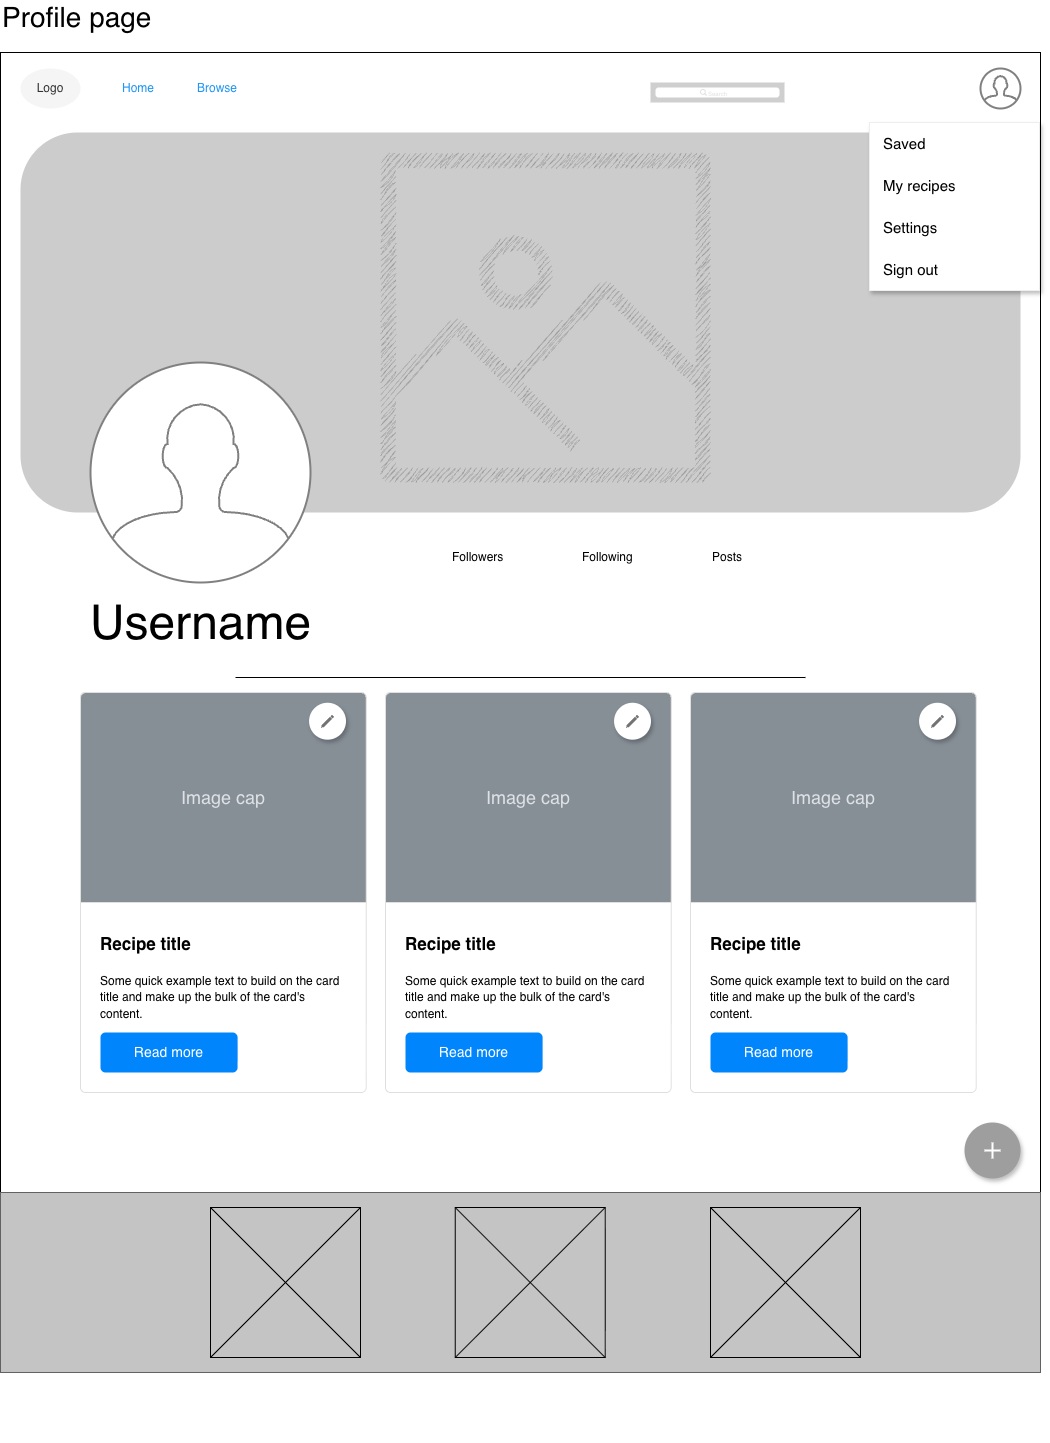

The diagram above was exported from draw.io. Its source (the exported page's mxGraphModel, read from the mxfile embedded in the PNG):
<mxGraphModel dx="3160" dy="3970" grid="1" gridSize="10" guides="1" tooltips="1" connect="1" arrows="1" fold="1" page="1" pageScale="1" pageWidth="850" pageHeight="1100" math="0" shadow="0">
  <root>
    <mxCell id="0" />
    <mxCell id="1" parent="0" />
    <mxCell id="2" connectable="0" parent="1" style="group;fontColor=#808080;" value="" vertex="1">
      <mxGeometry height="1440" width="1040" x="40" y="3370" as="geometry" />
    </mxCell>
    <mxCell id="3" connectable="0" parent="2" style="group;fontColor=#808080;" value="" vertex="1">
      <mxGeometry height="1390" width="1040" y="50" as="geometry" />
    </mxCell>
    <mxCell id="4" parent="3" style="rounded=0;whiteSpace=wrap;html=1;" value="" vertex="1">
      <mxGeometry height="1320" width="1040" as="geometry" />
    </mxCell>
    <mxCell id="5" parent="3" style="swimlane;shape=rect;strokeColor=none;fillColor=#ffffff;fontColor=#2196F3;fontStyle=0;childLayout=stackLayout;horizontal=0;startSize=0;horizontalStack=1;resizeParent=1;resizeParentMax=0;resizeLast=0;collapsible=0;marginBottom=0;whiteSpace=wrap;html=1;" value="" vertex="1">
      <mxGeometry height="40" width="150" x="110" y="16" as="geometry" />
    </mxCell>
    <mxCell id="6" parent="5" style="text;strokeColor=none;align=left;verticalAlign=middle;spacingLeft=10;spacingRight=10;overflow=hidden;points=[[0,0.5],[1,0.5]];portConstraint=eastwest;rotatable=0;whiteSpace=wrap;html=1;shape=mxgraph.bootstrap.topButton;rSize=3;fillColor=none;fontSize=12;fontColor=inherit;" value="&lt;span&gt;Home&lt;/span&gt;" vertex="1">
      <mxGeometry height="40" width="75" as="geometry" />
    </mxCell>
    <mxCell id="7" parent="5" style="text;strokeColor=none;align=left;verticalAlign=middle;spacingLeft=10;spacingRight=10;overflow=hidden;points=[[0,0.5],[1,0.5]];portConstraint=eastwest;rotatable=0;whiteSpace=wrap;html=1;shape=mxgraph.bootstrap.topButton;rSize=3;fillColor=none;fontSize=12;fontColor=inherit;" value="Browse" vertex="1">
      <mxGeometry height="40" width="75" x="75" as="geometry" />
    </mxCell>
    <mxCell id="8" parent="3" style="ellipse;whiteSpace=wrap;html=1;fillColor=#f5f5f5;fontColor=#333333;strokeColor=none;" value="Logo" vertex="1">
      <mxGeometry height="40" width="60" x="20" y="16" as="geometry" />
    </mxCell>
    <mxCell id="9" edge="1" parent="3" style="edgeStyle=orthogonalEdgeStyle;rounded=0;orthogonalLoop=1;jettySize=auto;html=1;exitX=0.5;exitY=1;exitDx=0;exitDy=0;">
      <mxGeometry relative="1" as="geometry">
        <mxPoint x="520" y="460" as="sourcePoint" />
        <mxPoint x="520" y="460" as="targetPoint" />
      </mxGeometry>
    </mxCell>
    <mxCell id="10" parent="3" style="shape=rect;fillColor=light-dark(#CFCFCF,#2D2D2D);strokeColor=none;" value="" vertex="1">
      <mxGeometry height="20" width="134" x="650" y="30" as="geometry" />
    </mxCell>
    <mxCell id="11" parent="10" style="html=1;strokeWidth=1;shadow=0;dashed=0;shape=mxgraph.ios7ui.marginRect;rx=3;ry=3;rectMargin=5;strokeColor=none;" value="" vertex="1">
      <mxGeometry height="20" width="134" as="geometry" />
    </mxCell>
    <mxCell id="12" parent="10" style="shape=mxgraph.ios7.icons.looking_glass;strokeColor=#e0e0e0;fillColor=none;fontColor=#e0e0e0;labelPosition=right;verticalLabelPosition=middle;align=left;verticalAlign=middle;fontSize=6;fontStyle=0;spacingTop=2;sketch=0;html=1;" value="Search" vertex="1">
      <mxGeometry height="6" relative="1" width="6" x="0.5" y="0.5" as="geometry">
        <mxPoint x="-17" y="-3" as="offset" />
      </mxGeometry>
    </mxCell>
    <mxCell id="13" parent="3" style="line;strokeWidth=1;rotatable=0;dashed=0;labelPosition=right;align=left;verticalAlign=middle;spacingTop=0;spacingLeft=6;points=[];portConstraint=eastwest;" value="" vertex="1">
      <mxGeometry height="10" width="570" x="235" y="620" as="geometry" />
    </mxCell>
    <mxCell id="14" parent="3" style="html=1;shadow=0;dashed=0;shape=mxgraph.bootstrap.rrect;rSize=5;strokeColor=#DFDFDF;html=1;whiteSpace=wrap;fillColor=#ffffff;fontColor=#000000;verticalAlign=bottom;align=left;spacing=20;spacingBottom=50;fontSize=14;" value="&lt;font style=&quot;font-size: 17px;&quot;&gt;&lt;b style=&quot;&quot;&gt;&lt;font style=&quot;&quot;&gt;Recipe title&lt;/font&gt;&lt;/b&gt;&lt;br style=&quot;&quot;&gt;&lt;/font&gt;&lt;br&gt;&lt;font style=&quot;font-size: 12px;&quot;&gt;Some quick example text to build on the card title and make up the bulk of the card's content.&lt;/font&gt;" vertex="1">
      <mxGeometry height="400" width="285.71" x="80" y="640" as="geometry" />
    </mxCell>
    <mxCell id="15" parent="14" style="html=1;shadow=0;dashed=0;shape=mxgraph.bootstrap.topButton;rSize=5;perimeter=none;whiteSpace=wrap;fillColor=#868E96;strokeColor=#DFDFDF;fontColor=#DEE2E6;resizeWidth=1;fontSize=18;" value="Image cap" vertex="1">
      <mxGeometry height="210" relative="1" width="285.71" as="geometry" />
    </mxCell>
    <mxCell id="16" parent="14" style="html=1;shadow=0;dashed=0;shape=mxgraph.bootstrap.rrect;rSize=5;perimeter=none;whiteSpace=wrap;fillColor=#0085FC;strokeColor=none;fontColor=#ffffff;resizeWidth=1;fontSize=14;" value="Read more" vertex="1">
      <mxGeometry height="40" relative="1" width="137.14079999999998" y="1" as="geometry">
        <mxPoint x="20" y="-60" as="offset" />
      </mxGeometry>
    </mxCell>
    <mxCell id="17" parent="14" style="shape=ellipse;dashed=0;strokeColor=none;shadow=1;fontSize=13;align=center;verticalAlign=top;labelPosition=center;verticalLabelPosition=bottom;html=1;aspect=fixed;" value="" vertex="1">
      <mxGeometry height="36.92252307692307" width="36.92252307692307" x="228.56799999999998" y="10.256410256410255" as="geometry" />
    </mxCell>
    <mxCell id="18" parent="17" style="dashed=0;html=1;shape=mxgraph.gmdl.edit;strokeColor=none;fillColor=#737373;shadow=0;sketch=0;html=1;labelPosition=center;verticalLabelPosition=bottom;align=center;verticalAlign=top;" value="" vertex="1">
      <mxGeometry height="13.186615384615383" width="13.186615384615383" x="11.867953846153846" y="11.867953846153846" as="geometry" />
    </mxCell>
    <mxCell id="19" parent="3" style="rounded=1;whiteSpace=wrap;html=1;fillColor=#CCCCCC;strokeColor=none;" value="" vertex="1">
      <mxGeometry height="380" width="1000" x="20" y="80" as="geometry" />
    </mxCell>
    <mxCell id="20" parent="3" style="html=1;verticalLabelPosition=bottom;align=center;labelBackgroundColor=#ffffff;verticalAlign=top;strokeWidth=2;strokeColor=#808080;shadow=0;dashed=0;shape=mxgraph.ios7.icons.user;" value="" vertex="1">
      <mxGeometry height="40" width="40" x="980" y="16" as="geometry" />
    </mxCell>
    <mxCell id="21" parent="3" style="swimlane;shape=rect;strokeColor=#EEEEEE;fillColor=#ffffff;fontColor=#000000;fontStyle=0;childLayout=stackLayout;horizontal=1;startSize=0;horizontalStack=0;resizeParent=1;resizeParentMax=0;resizeLast=0;collapsible=0;marginBottom=0;whiteSpace=wrap;html=1;shadow=1;" value="" vertex="1">
      <mxGeometry height="168" width="170" x="869" y="70" as="geometry" />
    </mxCell>
    <mxCell id="22" parent="21" style="text;strokeColor=none;align=left;verticalAlign=middle;spacingLeft=12;spacingRight=10;overflow=hidden;points=[[0,0.5],[1,0.5]];portConstraint=eastwest;rotatable=0;whiteSpace=wrap;html=1;shape=mxgraph.bootstrap.topButton;rSize=3;fillColor=none;fontSize=15;fontColor=inherit;" value="Saved" vertex="1">
      <mxGeometry height="42" width="170" as="geometry" />
    </mxCell>
    <mxCell id="23" parent="21" style="text;strokeColor=none;align=left;verticalAlign=middle;spacingLeft=12;spacingRight=10;overflow=hidden;points=[[0,0.5],[1,0.5]];portConstraint=eastwest;rotatable=0;whiteSpace=wrap;html=1;shape=mxgraph.bootstrap.topButton;rSize=3;fillColor=none;fontSize=15;fontColor=inherit;" value="My recipes" vertex="1">
      <mxGeometry height="42" width="170" y="42" as="geometry" />
    </mxCell>
    <mxCell id="24" parent="21" style="text;strokeColor=none;align=left;verticalAlign=middle;spacingLeft=12;spacingRight=10;overflow=hidden;points=[[0,0.5],[1,0.5]];portConstraint=eastwest;rotatable=0;whiteSpace=wrap;html=1;shape=mxgraph.bootstrap.topButton;rSize=3;fillColor=none;fontSize=15;fontColor=inherit;" value="Settings" vertex="1">
      <mxGeometry height="42" width="170" y="84" as="geometry" />
    </mxCell>
    <mxCell id="25" parent="21" style="text;strokeColor=none;align=left;verticalAlign=middle;spacingLeft=12;spacingRight=10;overflow=hidden;points=[[0,0.5],[1,0.5]];portConstraint=eastwest;rotatable=0;whiteSpace=wrap;html=1;shape=mxgraph.bootstrap.topButton;rSize=3;fillColor=none;fontSize=15;fontColor=inherit;" value="Sign out" vertex="1">
      <mxGeometry height="42" width="170" y="126" as="geometry" />
    </mxCell>
    <mxCell id="26" parent="3" style="html=1;verticalLabelPosition=bottom;align=center;labelBackgroundColor=#ffffff;verticalAlign=top;strokeWidth=2;strokeColor=#808080;shadow=0;dashed=0;shape=mxgraph.ios7.icons.user;" value="" vertex="1">
      <mxGeometry height="220" width="220" x="90" y="310" as="geometry" />
    </mxCell>
    <mxCell id="27" parent="3" style="text;strokeColor=none;fillColor=none;html=1;fontSize=24;fontStyle=0;verticalAlign=middle;align=center;" value="&lt;font style=&quot;font-size: 48px;&quot;&gt;Username&lt;/font&gt;" vertex="1">
      <mxGeometry height="60" width="260" x="70" y="540" as="geometry" />
    </mxCell>
    <mxCell id="28" parent="3" style="html=1;shadow=0;dashed=0;shape=mxgraph.bootstrap.rrect;rSize=5;strokeColor=#DFDFDF;html=1;whiteSpace=wrap;fillColor=#ffffff;fontColor=#000000;verticalAlign=bottom;align=left;spacing=20;spacingBottom=50;fontSize=14;" value="&lt;font style=&quot;font-size: 17px;&quot;&gt;&lt;b style=&quot;&quot;&gt;&lt;font style=&quot;&quot;&gt;Recipe title&lt;/font&gt;&lt;/b&gt;&lt;br style=&quot;&quot;&gt;&lt;/font&gt;&lt;br&gt;&lt;font style=&quot;font-size: 12px;&quot;&gt;Some quick example text to build on the card title and make up the bulk of the card's content.&lt;/font&gt;" vertex="1">
      <mxGeometry height="400" width="285.71" x="385" y="640" as="geometry" />
    </mxCell>
    <mxCell id="29" parent="28" style="html=1;shadow=0;dashed=0;shape=mxgraph.bootstrap.topButton;rSize=5;perimeter=none;whiteSpace=wrap;fillColor=#868E96;strokeColor=#DFDFDF;fontColor=#DEE2E6;resizeWidth=1;fontSize=18;" value="Image cap" vertex="1">
      <mxGeometry height="210" relative="1" width="285.71" as="geometry" />
    </mxCell>
    <mxCell id="30" parent="28" style="html=1;shadow=0;dashed=0;shape=mxgraph.bootstrap.rrect;rSize=5;perimeter=none;whiteSpace=wrap;fillColor=#0085FC;strokeColor=none;fontColor=#ffffff;resizeWidth=1;fontSize=14;" value="Read more" vertex="1">
      <mxGeometry height="40" relative="1" width="137.14079999999998" y="1" as="geometry">
        <mxPoint x="20" y="-60" as="offset" />
      </mxGeometry>
    </mxCell>
    <mxCell id="31" parent="28" style="shape=ellipse;dashed=0;strokeColor=none;shadow=1;fontSize=13;align=center;verticalAlign=top;labelPosition=center;verticalLabelPosition=bottom;html=1;aspect=fixed;" value="" vertex="1">
      <mxGeometry height="36.92252307692307" width="36.92252307692307" x="228.56799999999998" y="10.256410256410255" as="geometry" />
    </mxCell>
    <mxCell id="32" parent="31" style="dashed=0;html=1;shape=mxgraph.gmdl.edit;strokeColor=none;fillColor=#737373;shadow=0;sketch=0;html=1;labelPosition=center;verticalLabelPosition=bottom;align=center;verticalAlign=top;" value="" vertex="1">
      <mxGeometry height="13.186615384615383" width="13.186615384615383" x="11.867953846153846" y="11.867953846153846" as="geometry" />
    </mxCell>
    <mxCell id="33" parent="3" style="html=1;shadow=0;dashed=0;shape=mxgraph.bootstrap.rrect;rSize=5;strokeColor=#DFDFDF;html=1;whiteSpace=wrap;fillColor=#ffffff;fontColor=#000000;verticalAlign=bottom;align=left;spacing=20;spacingBottom=50;fontSize=14;" value="&lt;font style=&quot;font-size: 17px;&quot;&gt;&lt;b style=&quot;&quot;&gt;&lt;font style=&quot;&quot;&gt;Recipe title&lt;/font&gt;&lt;/b&gt;&lt;br style=&quot;&quot;&gt;&lt;/font&gt;&lt;br&gt;&lt;font style=&quot;font-size: 12px;&quot;&gt;Some quick example text to build on the card title and make up the bulk of the card's content.&lt;/font&gt;" vertex="1">
      <mxGeometry height="400" width="285.71" x="690" y="640" as="geometry" />
    </mxCell>
    <mxCell id="34" parent="33" style="html=1;shadow=0;dashed=0;shape=mxgraph.bootstrap.topButton;rSize=5;perimeter=none;whiteSpace=wrap;fillColor=#868E96;strokeColor=#DFDFDF;fontColor=#DEE2E6;resizeWidth=1;fontSize=18;" value="Image cap" vertex="1">
      <mxGeometry height="210" relative="1" width="285.71" as="geometry" />
    </mxCell>
    <mxCell id="35" parent="33" style="html=1;shadow=0;dashed=0;shape=mxgraph.bootstrap.rrect;rSize=5;perimeter=none;whiteSpace=wrap;fillColor=#0085FC;strokeColor=none;fontColor=#ffffff;resizeWidth=1;fontSize=14;" value="Read more" vertex="1">
      <mxGeometry height="40" relative="1" width="137.14079999999998" y="1" as="geometry">
        <mxPoint x="20" y="-60" as="offset" />
      </mxGeometry>
    </mxCell>
    <mxCell id="36" parent="33" style="shape=ellipse;dashed=0;strokeColor=none;shadow=1;fontSize=13;align=center;verticalAlign=top;labelPosition=center;verticalLabelPosition=bottom;html=1;aspect=fixed;" value="" vertex="1">
      <mxGeometry height="36.92252307692307" width="36.92252307692307" x="228.56799999999998" y="10.256410256410255" as="geometry" />
    </mxCell>
    <mxCell id="37" parent="36" style="dashed=0;html=1;shape=mxgraph.gmdl.edit;strokeColor=none;fillColor=#737373;shadow=0;sketch=0;html=1;labelPosition=center;verticalLabelPosition=bottom;align=center;verticalAlign=top;" value="" vertex="1">
      <mxGeometry height="13.186615384615383" width="13.186615384615383" x="11.867953846153846" y="11.867953846153846" as="geometry" />
    </mxCell>
    <mxCell id="38" parent="3" style="shape=ellipse;fillColor=light-dark(#9E9E9E,#9E9E9E);strokeColor=none;shadow=1;aspect=fixed;sketch=0;html=1;labelPosition=center;verticalLabelPosition=bottom;align=center;verticalAlign=top;" value="" vertex="1">
      <mxGeometry height="56" width="56" x="964" y="1070" as="geometry" />
    </mxCell>
    <mxCell id="39" parent="38" style="dashed=0;html=1;shape=mxgraph.gmdl.plus;strokeColor=#ffffff;strokeWidth=2;shadow=0;sketch=0;" value="" vertex="1">
      <mxGeometry height="16" width="16" x="20" y="20" as="geometry" />
    </mxCell>
    <mxCell id="40" parent="3" style="sketch=1;outlineConnect=0;fontColor=#232F3E;gradientColor=none;fillColor=#808080;strokeColor=none;verticalLabelPosition=bottom;verticalAlign=top;align=center;html=1;fontSize=12;fontStyle=0;aspect=fixed;pointerEvents=1;shape=mxgraph.aws4.container_registry_image;strokeWidth=1;opacity=60;shadow=0;curveFitting=1;jiggle=2;" value="" vertex="1">
      <mxGeometry height="329.75" width="329.75" x="380" y="100.25" as="geometry" />
    </mxCell>
    <mxCell id="41" parent="3" style="text;html=1;whiteSpace=wrap;strokeColor=none;fillColor=none;align=left;verticalAlign=middle;rounded=0;" value="Followers" vertex="1">
      <mxGeometry height="30" width="60" x="450" y="490" as="geometry" />
    </mxCell>
    <mxCell id="42" parent="3" style="text;html=1;whiteSpace=wrap;strokeColor=none;fillColor=none;align=left;verticalAlign=middle;rounded=0;" value="Following" vertex="1">
      <mxGeometry height="30" width="60" x="580" y="490" as="geometry" />
    </mxCell>
    <mxCell id="43" parent="3" style="text;html=1;whiteSpace=wrap;strokeColor=none;fillColor=none;align=left;verticalAlign=middle;rounded=0;" value="Posts" vertex="1">
      <mxGeometry height="30" width="60" x="709.75" y="490" as="geometry" />
    </mxCell>
    <mxCell id="44" connectable="0" parent="3" style="group;strokeColor=default;" value="" vertex="1">
      <mxGeometry height="180" width="1040" y="1140" as="geometry" />
    </mxCell>
    <mxCell id="45" parent="44" style="rounded=0;whiteSpace=wrap;html=1;strokeColor=none;fillColor=#C4C4C4;" value="" vertex="1">
      <mxGeometry height="180" width="1040" as="geometry" />
    </mxCell>
    <mxCell id="46" parent="44" style="shape=mxgraph.gmdl.image;strokeColor=#000000;fillColor=#C4C4C4;align=left;labelPosition=right;verticalLabelPosition=middle;verticalAlign=middle;spacingLeft=10;fontSize=14;html=1;" value="" vertex="1">
      <mxGeometry height="150" width="150" x="210" y="15" as="geometry" />
    </mxCell>
    <mxCell id="47" parent="44" style="shape=mxgraph.gmdl.image;strokeColor=#000000;fillColor=#C4C4C4;align=left;labelPosition=right;verticalLabelPosition=middle;verticalAlign=middle;spacingLeft=10;fontSize=14;html=1;" value="" vertex="1">
      <mxGeometry height="150" width="150" x="454.74" y="15" as="geometry" />
    </mxCell>
    <mxCell id="48" parent="44" style="shape=mxgraph.gmdl.image;strokeColor=#000000;fillColor=#C4C4C4;align=left;labelPosition=right;verticalLabelPosition=middle;verticalAlign=middle;spacingLeft=10;fontSize=14;html=1;" value="" vertex="1">
      <mxGeometry height="150" width="150" x="710" y="15" as="geometry" />
    </mxCell>
    <mxCell id="49" parent="2" style="text;html=1;whiteSpace=wrap;strokeColor=none;fillColor=none;align=left;verticalAlign=middle;rounded=0;" value="&lt;font style=&quot;font-size: 28px;&quot;&gt;Profile page&lt;/font&gt;" vertex="1">
      <mxGeometry height="30" width="210" as="geometry" />
    </mxCell>
  </root>
</mxGraphModel>